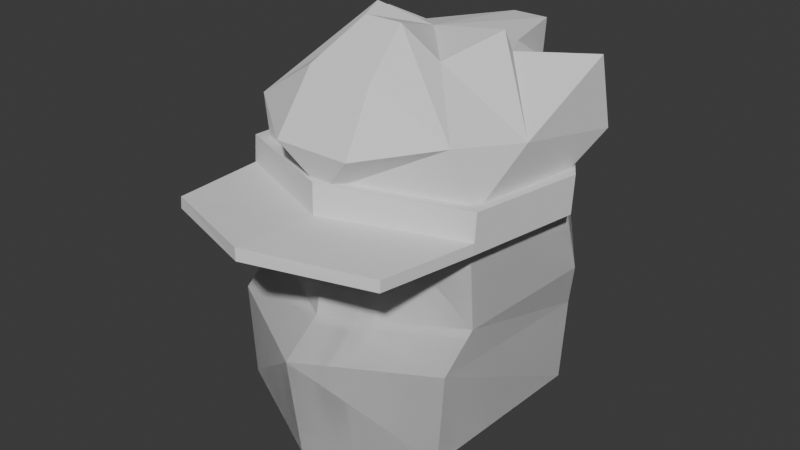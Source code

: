 # Source: character.blend  (saved by Blender 4.0.36; exported with 4.5.12 LTS)
import bpy
from mathutils import Matrix  # noqa: F401  (used for matrix-valued properties, if any)

bpy.ops.wm.read_factory_settings(use_empty=True)
scene = bpy.context.scene
scene.name = 'Scene'

# ---- world
world_world = bpy.data.worlds.new('World'); scene.world = world_world
world_world.use_nodes = True; world_world.node_tree.nodes.clear()
_N = world_world.node_tree.nodes; _L = world_world.node_tree.links
n0 = _N.new('ShaderNodeOutputWorld'); n0.name = 'World Output'; n0.location = (300, 300)
n1 = _N.new('ShaderNodeBackground'); n1.name = 'Background'; n1.location = (10, 300)
n1.inputs[0].default_value = (0.05088, 0.05088, 0.05088, 1.0)
_L.new(n1.outputs[0], n0.inputs[0])
n0.is_active_output = True
world_world.color = (0.05088, 0.05088, 0.05088)
world_world.use_sun_shadow = False
world_world.sun_shadow_jitter_overblur = 0.0

# ---- meshes
me_cylinder = bpy.data.meshes.new('Cylinder')
me_cylinder.from_pydata([(0.0, 0.5459, -0.9291), (0.0, 0.0546, 0.8523), (0.0, 0.9076, -0.7943), (0.0, 0.6065, 0.7245), (-0.4183, -0.6865, -0.7267), (-0.3674, -0.6491, 0.6984), (-0.7398, -0.3602, -0.6567), (-0.6045, -0.4051, 0.694), (-0.6441, 0.6017, -0.7233), (-0.5585, 0.2888, 0.7152), (0.0, 0.9881, -0.1875), (-0.4183, -0.8694, -0.4301), (-0.7016, -0.4711, -0.2504), (-0.6801, 0.6017, -0.1875), (0.0, 0.7626, -0.02133), (-0.4183, -0.8756, 0.1864), (-0.7314, -0.4599, -0.02133), (-0.6801, 0.3861, -0.02133), (0.0, -0.6865, -0.7267), (0.0, -0.6491, 0.6984), (0.0, -0.8694, -0.4301), (0.0, -0.8756, 0.1864)], [], [(1, 5, 19), (21, 19, 5, 15), (0, 4, 6), (1, 7, 5), (15, 5, 7, 16), (0, 6, 8), (1, 9, 7), (16, 7, 9, 17), (0, 8, 2), (1, 3, 9), (17, 9, 3, 14), (8, 13, 10, 2), (6, 12, 13, 8), (4, 11, 12, 6), (18, 20, 11, 4), (13, 17, 14, 10), (12, 16, 17, 13), (11, 15, 16, 12), (20, 21, 15, 11), (4, 0, 18)])
_uv = me_cylinder.uv_layers.new(name='UVMap')
_uv.uv.foreach_set('vector', [0.25, 0.25, 0.1459, 0.03377, 0.25, 0.03377, 0.5, 0.8567, 0.5, 1.0, 0.4286, 1.0, 0.4286, 0.8567, 0.75, 0.25, 0.6459, 0.03377, 0.516, 0.1966, 0.25, 0.25, 0.01602, 0.1966, 0.1459, 0.03377, 0.4286, 0.8567, 0.4286, 1.0, 0.2857, 1.0, 0.2857, 0.8567, 0.75, 0.25, 0.516, 0.1966, 0.5624, 0.3996, 0.25, 0.25, 0.06236, 0.3996, 0.01602, 0.1966, 0.2857, 0.8567, 0.2857, 1.0, 0.1429, 1.0, 0.1429, 0.8567, 0.75, 0.25, 0.5624, 0.3996, 0.75, 0.49, 0.25, 0.25, 0.25, 0.49, 0.06236, 0.3996, 0.1429, 0.8567, 0.1429, 1.0, 2.98e-08, 1.0, 2.98e-08, 0.8567, 0.1429, 0.5, 0.1429, 0.707, 2.98e-08, 0.707, 2.98e-08, 0.5, 0.2857, 0.5, 0.2857, 0.707, 0.1429, 0.707, 0.1429, 0.5, 0.4286, 0.5, 0.4286, 0.707, 0.2857, 0.707, 0.2857, 0.5, 0.5, 0.5, 0.5, 0.707, 0.4286, 0.707, 0.4286, 0.5, 0.1429, 0.707, 0.1429, 0.8567, 2.98e-08, 0.8567, 2.98e-08, 0.707, 0.2857, 0.707, 0.2857, 0.8567, 0.1429, 0.8567, 0.1429, 0.707, 0.4286, 0.707, 0.4286, 0.8567, 0.2857, 0.8567, 0.2857, 0.707, 0.5, 0.707, 0.5, 0.8567, 0.4286, 0.8567, 0.4286, 0.707, 0.6459, 0.03377, 0.75, 0.25, 0.75, 0.03377])
me_cylinder.update()
me_sphere_007 = bpy.data.meshes.new('Sphere.007')
me_sphere_007.from_pydata([(0.1772, 0.8747, 0.9193), (4.47e-08, 0.7825, 0.4944), (0.2795, 0.4588, 1.145), (0.4841, 0.672, 0.9362), (0.559, 0.7293, 0.6711), (0.4841, 0.6252, 0.5113), (0.3818, 0.2562, 1.162), (0.6614, 0.623, 1.116), (0.6817, 0.6998, 0.7049), (0.6614, 0.2742, 0.5406), (0.3644, 0.2083, 1.278), (0.691, -0.07212, 0.8716), (0.6238, -0.3849, 0.589), (0.2795, -0.1805, 1.198), (0.5469, -0.4661, 0.9249), (0.1193, -0.2634, 1.372), (0.1772, -0.5519, 1.179), (0.2046, -0.7644, 0.8549), (-5.215e-08, -0.6847, 0.6206), (-0.08531, -0.2634, 1.372), (-0.1772, -0.5519, 1.179), (-0.2046, -0.7644, 0.8549), (2.328e-09, 0.1468, 1.24), (-0.2795, -0.1805, 1.198), (-0.576, -0.4641, 0.9139), (-0.6238, -0.3849, 0.589), (-0.3992, 0.2083, 1.278), (-0.691, -0.07212, 0.8716), (-0.3818, 0.2562, 1.162), (-0.6614, 0.623, 1.116), (-0.6817, 0.6998, 0.7049), (-0.6614, 0.2742, 0.5406), (-0.2795, 0.4588, 1.145), (-0.4841, 0.672, 0.9362), (-0.559, 0.7293, 0.6711), (-0.4841, 0.6252, 0.5113), (-0.1023, 1.024, 1.101), (-0.1772, 0.8747, 0.9193), (-0.2046, 0.9633, 0.6515), (0.1023, 1.024, 1.101), (0.2046, 0.9633, 0.6515), (-4.79e-10, 0.09744, 0.3887), (4.79e-10, 0.1139, 0.6039), (7.256e-08, -0.7643, 0.4563), (-0.001527, -0.7572, 0.6941), (-0.6776, -0.4563, 0.4308), (-0.6776, -0.4399, 0.646), (-0.7319, 0.2951, 0.3737), (-0.7319, 0.3115, 0.5889), (-0.4122, 0.8801, 0.3278), (-0.4122, 0.8568, 0.521), (0.4122, 0.8801, 0.3278), (0.4122, 0.8534, 0.521), (0.7319, 0.2951, 0.3737), (0.7319, 0.3115, 0.5889), (0.6776, -0.4563, 0.4308), (0.6776, -0.4399, 0.646), (-0.6776, -0.4516, 0.4934), (0.6776, -0.4516, 0.4934), (-0.0004437, -0.7623, 0.5254), (0.0009966, -1.262, 0.489), (-0.607, -1.029, 0.4597), (-0.607, -1.024, 0.5223), (0.6069, -1.024, 0.524), (0.6069, -1.029, 0.4615), (-0.001598, -1.26, 0.5581)], [], [(0, 39, 2, 3), (40, 0, 3, 4), (39, 22, 2), (1, 40, 4, 5), (4, 3, 7, 8), (2, 22, 6), (5, 4, 8, 9), (3, 2, 6, 7), (8, 7, 11), (6, 22, 10), (9, 8, 11, 12), (7, 6, 10, 11), (12, 14, 18), (10, 22, 13), (12, 11, 14), (11, 10, 13, 14), (13, 22, 15), (14, 17, 18), (14, 13, 15, 16), (14, 16, 17), (18, 17, 21), (16, 15, 19, 20), (17, 16, 20, 21), (15, 22, 19), (18, 21, 24), (20, 19, 23, 24), (21, 20, 24), (19, 22, 23), (25, 24, 27), (24, 23, 26, 27), (23, 22, 26), (25, 27, 30, 31), (27, 26, 28, 29), (27, 29, 30), (26, 22, 28), (29, 28, 32, 33), (30, 29, 33, 34), (28, 22, 32), (31, 30, 34, 35), (34, 33, 37, 38), (32, 22, 36), (35, 34, 38, 1), (33, 32, 36, 37), (38, 37, 0, 40), (36, 22, 39), (1, 38, 40), (37, 36, 39, 0), (25, 18, 24), (41, 43, 45), (42, 46, 44), (51, 52, 54, 53), (41, 45, 47), (42, 48, 46), (59, 44, 46, 57), (41, 47, 49), (42, 50, 48), (57, 46, 48, 47), (41, 49, 51), (42, 52, 50), (41, 51, 53), (42, 54, 52), (41, 53, 55), (42, 56, 54), (49, 50, 52, 51), (41, 55, 43), (42, 44, 56), (53, 54, 56, 58), (43, 55, 64, 60), (45, 57, 47), (47, 48, 50, 49), (53, 58, 55), (45, 43, 60, 61), (60, 65, 62, 61), (64, 63, 65, 60), (58, 59, 65, 63), (57, 45, 61, 62), (59, 57, 62, 65), (55, 58, 63, 64), (58, 56, 44, 59)])
_uv = me_sphere_007.uv_layers.new(name='UVMap')
_uv.uv.foreach_set('vector', [0.75, 0.6667, 0.75, 0.8333, 0.6667, 0.8333, 0.6667, 0.6667, 0.75, 0.5, 0.75, 0.6667, 0.6667, 0.6667, 0.6667, 0.5, 0.75, 0.8333, 0.7083, 1.0, 0.6667, 0.8333, 0.75, 0.3333, 0.75, 0.5, 0.6667, 0.5, 0.6667, 0.3333, 0.6667, 0.5, 0.6667, 0.6667, 0.5833, 0.6667, 0.5833, 0.5, 0.6667, 0.8333, 0.625, 1.0, 0.5833, 0.8333, 0.6667, 0.3333, 0.6667, 0.5, 0.5833, 0.5, 0.5833, 0.3333, 0.6667, 0.6667, 0.6667, 0.8333, 0.5833, 0.8333, 0.5833, 0.6667, 0.5833, 0.5, 0.5833, 0.6667, 0.5, 0.5, 0.5833, 0.8333, 0.5417, 1.0, 0.5, 0.8333, 0.5833, 0.3333, 0.5833, 0.5, 0.5, 0.5, 0.5, 0.3333, 0.5833, 0.6667, 0.5833, 0.8333, 0.5, 0.8333, 0.5, 0.6667, 0.4167, 0.3333, 0.4167, 0.5, 0.3333, 0.3333, 0.5, 0.8333, 0.4583, 1.0, 0.4167, 0.8333, 0.5, 0.3333, 0.5, 0.5, 0.4167, 0.5, 0.5, 0.6667, 0.5, 0.8333, 0.4167, 0.8333, 0.4167, 0.6667, 0.4167, 0.8333, 0.375, 1.0, 0.3333, 0.8333, 0.4167, 0.5, 0.3333, 0.5, 0.3333, 0.3333, 0.4167, 0.6667, 0.4167, 0.8333, 0.3333, 0.8333, 0.3333, 0.6667, 0.4167, 0.6667, 0.3333, 0.6667, 0.3333, 0.5, 0.3333, 0.3333, 0.3333, 0.5, 0.25, 0.5, 0.3333, 0.6667, 0.3333, 0.8333, 0.25, 0.8333, 0.25, 0.6667, 0.3333, 0.5, 0.3333, 0.6667, 0.25, 0.6667, 0.25, 0.5, 0.3333, 0.8333, 0.2917, 1.0, 0.25, 0.8333, 0.25, 0.3333, 0.25, 0.5, 0.1667, 0.5, 0.25, 0.6667, 0.25, 0.8333, 0.1667, 0.8333, 0.1667, 0.6667, 0.25, 0.5, 0.25, 0.6667, 0.1667, 0.5, 0.25, 0.8333, 0.2083, 1.0, 0.1667, 0.8333, 0.1667, 0.3333, 0.1667, 0.5, 0.08333, 0.5, 0.1667, 0.6667, 0.1667, 0.8333, 0.08333, 0.8333, 0.08333, 0.6667, 0.1667, 0.8333, 0.125, 1.0, 0.08333, 0.8333, 0.08333, 0.3333, 0.08333, 0.5, 0.0, 0.5, 0.0, 0.3333, 0.08333, 0.6667, 0.08333, 0.8333, 0.0, 0.8333, 0.0, 0.6667, 0.08333, 0.6667, 0.0, 0.6667, 0.0, 0.5, 0.08333, 0.8333, 0.04167, 1.0, 0.0, 0.8333, 1.0, 0.6667, 1.0, 0.8333, 0.9167, 0.8333, 0.9167, 0.6667, 1.0, 0.5, 1.0, 0.6667, 0.9167, 0.6667, 0.9167, 0.5, 1.0, 0.8333, 0.9583, 1.0, 0.9167, 0.8333, 1.0, 0.3333, 1.0, 0.5, 0.9167, 0.5, 0.9167, 0.3333, 0.9167, 0.5, 0.9167, 0.6667, 0.8333, 0.6667, 0.8333, 0.5, 0.9167, 0.8333, 0.875, 1.0, 0.8333, 0.8333, 0.9167, 0.3333, 0.9167, 0.5, 0.8333, 0.5, 0.8333, 0.3333, 0.9167, 0.6667, 0.9167, 0.8333, 0.8333, 0.8333, 0.8333, 0.6667, 0.8333, 0.5, 0.8333, 0.6667, 0.75, 0.6667, 0.75, 0.5, 0.8333, 0.8333, 0.7917, 1.0, 0.75, 0.8333, 0.8333, 0.3333, 0.8333, 0.5, 0.75, 0.5, 0.8333, 0.6667, 0.8333, 0.8333, 0.75, 0.8333, 0.75, 0.6667, 0.1667, 0.3333, 0.25, 0.3333, 0.1667, 0.5, 0.75, 0.25, 0.75, 0.49, 0.9376, 0.3996, 0.25, 0.25, 0.4376, 0.3996, 0.25, 0.49, 0.4286, 0.5, 0.4286, 1.0, 0.2857, 1.0, 0.2857, 0.5, 0.75, 0.25, 0.9376, 0.3996, 0.984, 0.1966, 0.25, 0.25, 0.484, 0.1966, 0.4376, 0.3996, 1.0, 0.6453, 1.0, 1.0, 0.8571, 1.0, 0.8571, 0.6453, 0.75, 0.25, 0.984, 0.1966, 0.8541, 0.03377, 0.25, 0.25, 0.3541, 0.03377, 0.484, 0.1966, 0.8571, 0.6453, 0.8571, 1.0, 0.7143, 1.0, 0.7143, 0.6453, 0.75, 0.25, 0.8541, 0.03377, 0.6459, 0.03377, 0.25, 0.25, 0.1459, 0.03377, 0.3541, 0.03377, 0.75, 0.25, 0.6459, 0.03377, 0.516, 0.1966, 0.25, 0.25, 0.01602, 0.1966, 0.1459, 0.03377, 0.75, 0.25, 0.516, 0.1966, 0.5624, 0.3996, 0.25, 0.25, 0.06236, 0.3996, 0.01602, 0.1966, 0.5714, 0.5, 0.5714, 1.0, 0.4286, 1.0, 0.4286, 0.5, 0.75, 0.25, 0.5624, 0.3996, 0.75, 0.49, 0.25, 0.25, 0.25, 0.49, 0.06236, 0.3996, 0.2857, 0.6453, 0.2857, 1.0, 0.1429, 1.0, 0.1429, 0.6453, 0.75, 0.49, 0.5624, 0.3996, 0.5624, 0.3996, 0.75, 0.49, 0.8571, 0.5, 0.8571, 0.6453, 0.7143, 0.5, 0.7143, 0.6453, 0.7143, 1.0, 0.5714, 1.0, 0.5714, 0.5, 0.2857, 0.6453, 0.1429, 0.6453, 0.1429, 0.5, 0.9376, 0.3996, 0.75, 0.49, 0.75, 0.49, 0.9376, 0.3996, 1.0, 0.5, 1.0, 0.6453, 0.8571, 0.6453, 0.8571, 0.5, 0.1429, 0.5, 0.1429, 0.6453, 2.98e-08, 0.6453, 2.98e-08, 0.5, 0.1429, 0.6453, 2.98e-08, 0.6453, 2.98e-08, 0.6453, 0.1429, 0.6453, 0.8571, 0.6453, 0.8571, 0.5, 0.8571, 0.5, 0.8571, 0.6453, 1.0, 0.6453, 0.8571, 0.6453, 0.8571, 0.6453, 1.0, 0.6453, 0.1429, 0.5, 0.1429, 0.6453, 0.1429, 0.6453, 0.1429, 0.5, 0.1429, 0.6453, 0.1429, 1.0, 2.98e-08, 1.0, 2.98e-08, 0.6453])
me_sphere_007.update()

# ---- objects
ob_cylinder = bpy.data.objects.new('Cylinder', me_cylinder)
ob_sphere = bpy.data.objects.new('Sphere', me_sphere_007)

# ---- transforms, parenting, visibility, modifiers, constraints
ob_cylinder.location = (0.0, 0.0, 0.0)
ob_cylinder.rotation_euler = (0.0, -0.0, 3.142)
_m = ob_cylinder.modifiers.new('Mirror', 'MIRROR')
_m.use_clip = True
_m = ob_cylinder.modifiers.new('Mirror.001', 'MIRROR')
_m.use_clip = True
_m = ob_cylinder.modifiers.new('Mirror.002', 'MIRROR')
_m.use_clip = True
_m = ob_cylinder.modifiers.new('Mirror.003', 'MIRROR')
_m.use_clip = True
_m = ob_cylinder.modifiers.new('Mirror.004', 'MIRROR')
_m.use_clip = True
ob_sphere.location = (0.0, 0.0, 0.0)
ob_sphere.scale = (1.062, 0.9975, 1.0)

# ---- collection membership
scene.collection.objects.link(ob_cylinder)
scene.collection.objects.link(ob_sphere)

# ---- scene / render settings (as saved in the file)
scene.frame_start = 1; scene.frame_end = 250; scene.frame_set(15)
scene.render.engine = 'BLENDER_EEVEE_NEXT'
scene.cycles.sampling_pattern = 'TABULATED_SOBOL'
bpy.context.view_layer.update()

# ---- added for rendering (the .blend has no active camera and no usable light): camera, sun
cam_auto = bpy.data.cameras.new('AutoCamera')
cam_auto.lens = 50.0
cam_auto.sensor_width = 36.0
cam_auto.clip_end = 1000.0
ob_auto_camera = bpy.data.objects.new('AutoCamera', cam_auto)
scene.collection.objects.link(ob_auto_camera)
ob_auto_camera.location = (3.32401, -4.10742, 2.88043)
ob_auto_camera.rotation_euler = (1.09748, -7.21219e-08, 0.694738)
scene.camera = ob_auto_camera
light_auto_sun = bpy.data.lights.new('AutoSun', 'SUN')
light_auto_sun.energy = 3.0
light_auto_sun.angle = 0.0523599
ob_auto_sun = bpy.data.objects.new('AutoSun', light_auto_sun)
scene.collection.objects.link(ob_auto_sun)
ob_auto_sun.rotation_euler = (0.872665, 0.174533, 0.523599)
bpy.context.view_layer.update()
